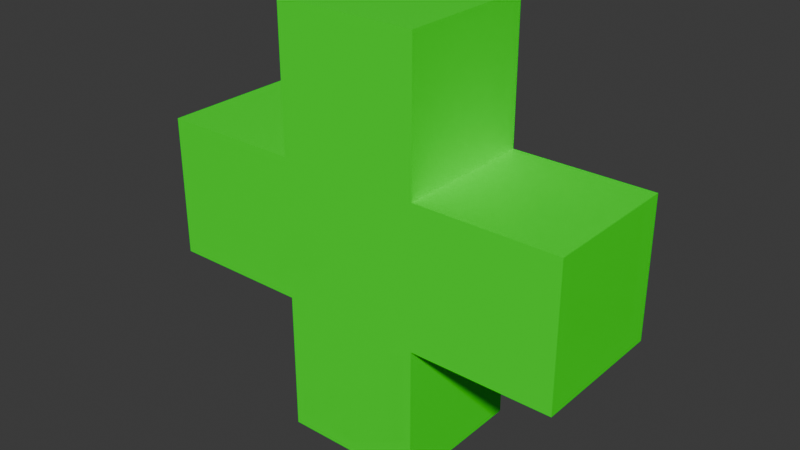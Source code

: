 # Source: plus.blend  (saved by Blender 4.0.36; exported with 4.5.12 LTS)
import bpy
from mathutils import Matrix  # noqa: F401  (used for matrix-valued properties, if any)

bpy.ops.wm.read_factory_settings(use_empty=True)
scene = bpy.context.scene
scene.name = 'Scene'

# ---- collections
col_collection = bpy.data.collections.new('Collection'); scene.collection.children.link(col_collection)

# ---- materials (node trees are filled in below, after node groups)
mat_material = bpy.data.materials.new('Material')
mat_material.alpha_threshold = 0.0
mat_material.use_transparent_shadow = False
mat_material.roughness = 0.5
mat_material.line_color = (0.0, 0.0, 0.0, 1.0)

# ---- material node trees
mat_material.use_nodes = True; mat_material.node_tree.nodes.clear()
_N = mat_material.node_tree.nodes; _L = mat_material.node_tree.links
n0 = _N.new('ShaderNodeOutputMaterial'); n0.name = 'Material Output'; n0.location = (300, 300)
n1 = _N.new('ShaderNodeBsdfPrincipled'); n1.name = 'Principled BSDF'; n1.location = (10, 300)
n1.inputs[0].default_value = (0.0, 1.0, 0.0, 1.0)
n1.inputs[3].default_value = 1.45
_L.new(n1.outputs[0], n0.inputs[0])
n0.is_active_output = True

# ---- world
world_world = bpy.data.worlds.new('World'); scene.world = world_world
world_world.use_nodes = True; world_world.node_tree.nodes.clear()
_N = world_world.node_tree.nodes; _L = world_world.node_tree.links
n0 = _N.new('ShaderNodeOutputWorld'); n0.name = 'World Output'; n0.location = (300, 300)
n1 = _N.new('ShaderNodeBackground'); n1.name = 'Background'; n1.location = (10, 300)
n1.inputs[0].default_value = (0.05088, 0.05088, 0.05088, 1.0)
_L.new(n1.outputs[0], n0.inputs[0])
n0.is_active_output = True
world_world.color = (0.05088, 0.05088, 0.05088)
world_world.use_sun_shadow = False
world_world.sun_shadow_jitter_overblur = 0.0

# ---- meshes
me_cube_001 = bpy.data.meshes.new('Cube.001')
me_cube_001.from_pydata([(-1.0, -1.0, -1.0), (-1.0, -1.0, 1.0), (-1.0, 1.0, -1.0), (-1.0, 1.0, 1.0), (1.0, -1.0, -1.0), (1.0, -1.0, 1.0), (1.0, 1.0, -1.0), (1.0, 1.0, 1.0), (-1.0, -1.0, 3.0), (-1.0, 1.0, 3.0), (1.0, -1.0, 3.0), (1.0, 1.0, 3.0), (-1.0, -1.0, -3.0), (-1.0, 1.0, -3.0), (1.0, -1.0, -3.0), (1.0, 1.0, -3.0), (3.0, -1.0, -1.0), (3.0, -1.0, 1.0), (3.0, 1.0, -1.0), (3.0, 1.0, 1.0), (-3.0, -1.0, -1.0), (-3.0, -1.0, 1.0), (-3.0, 1.0, -1.0), (-3.0, 1.0, 1.0)], [], [(2, 0, 20, 22), (2, 3, 7, 6), (5, 4, 16, 17), (4, 5, 1, 0), (0, 2, 13, 12), (1, 5, 10, 8), (11, 9, 8, 10), (7, 3, 9, 11), (5, 7, 11, 10), (3, 1, 8, 9), (13, 15, 14, 12), (6, 4, 14, 15), (4, 0, 12, 14), (2, 6, 15, 13), (18, 19, 17, 16), (4, 6, 18, 16), (7, 5, 17, 19), (6, 7, 19, 18), (20, 21, 23, 22), (3, 2, 22, 23), (0, 1, 21, 20), (1, 3, 23, 21)])
_uv = me_cube_001.uv_layers.new(name='UVMap')
_uv.uv.foreach_set('vector', [0.375, 0.25, 0.375, 0.0, 0.375, 0.0, 0.375, 0.25, 0.375, 0.25, 0.625, 0.25, 0.625, 0.5, 0.375, 0.5, 0.625, 0.75, 0.375, 0.75, 0.375, 0.75, 0.625, 0.75, 0.375, 0.75, 0.625, 0.75, 0.625, 1.0, 0.375, 1.0, 0.375, 0.0, 0.375, 0.25, 0.375, 0.25, 0.375, 0.0, 0.625, 1.0, 0.625, 0.75, 0.625, 0.75, 0.625, 1.0, 0.625, 0.5, 0.875, 0.5, 0.875, 0.75, 0.625, 0.75, 0.625, 0.5, 0.625, 0.25, 0.625, 0.25, 0.625, 0.5, 0.625, 0.75, 0.625, 0.5, 0.625, 0.5, 0.625, 0.75, 0.625, 0.25, 0.625, 0.0, 0.625, 0.0, 0.625, 0.25, 0.125, 0.5, 0.375, 0.5, 0.375, 0.75, 0.125, 0.75, 0.375, 0.5, 0.375, 0.75, 0.375, 0.75, 0.375, 0.5, 0.375, 0.75, 0.375, 1.0, 0.375, 1.0, 0.375, 0.75, 0.375, 0.25, 0.375, 0.5, 0.375, 0.5, 0.375, 0.25, 0.375, 0.5, 0.625, 0.5, 0.625, 0.75, 0.375, 0.75, 0.375, 0.75, 0.375, 0.5, 0.375, 0.5, 0.375, 0.75, 0.625, 0.5, 0.625, 0.75, 0.625, 0.75, 0.625, 0.5, 0.375, 0.5, 0.625, 0.5, 0.625, 0.5, 0.375, 0.5, 0.375, 0.0, 0.625, 0.0, 0.625, 0.25, 0.375, 0.25, 0.625, 0.25, 0.375, 0.25, 0.375, 0.25, 0.625, 0.25, 0.375, 1.0, 0.625, 1.0, 0.625, 1.0, 0.375, 1.0, 0.625, 0.0, 0.625, 0.25, 0.625, 0.25, 0.625, 0.0])
me_cube_001.materials.append(mat_material)
me_cube_001.update()

# ---- objects
ob_cube = bpy.data.objects.new('Cube', me_cube_001)

# ---- transforms, parenting, visibility, modifiers, constraints
ob_cube.location = (0.0, 0.0, 1.0)
ob_cube.scale = (0.2, 0.2, 0.2)

# ---- collection membership
col_collection.objects.link(ob_cube)

# ---- scene / render settings (as saved in the file)
scene.frame_start = 1; scene.frame_end = 250; scene.frame_set(1)
scene.render.engine = 'BLENDER_EEVEE_NEXT'
scene.cycles.sampling_pattern = 'TABULATED_SOBOL'
bpy.context.view_layer.update()

# ---- added for rendering (the .blend has no active camera and no usable light): camera, sun
cam_auto = bpy.data.cameras.new('AutoCamera')
cam_auto.lens = 50.0
cam_auto.sensor_width = 36.0
cam_auto.clip_end = 1000.0
ob_auto_camera = bpy.data.objects.new('AutoCamera', cam_auto)
scene.collection.objects.link(ob_auto_camera)
ob_auto_camera.location = (1.61318, -1.93582, 2.29055)
ob_auto_camera.rotation_euler = (1.09748, -7.21219e-08, 0.694738)
scene.camera = ob_auto_camera
light_auto_sun = bpy.data.lights.new('AutoSun', 'SUN')
light_auto_sun.energy = 3.0
light_auto_sun.angle = 0.0523599
ob_auto_sun = bpy.data.objects.new('AutoSun', light_auto_sun)
scene.collection.objects.link(ob_auto_sun)
ob_auto_sun.rotation_euler = (0.872665, 0.174533, 0.523599)
bpy.context.view_layer.update()
